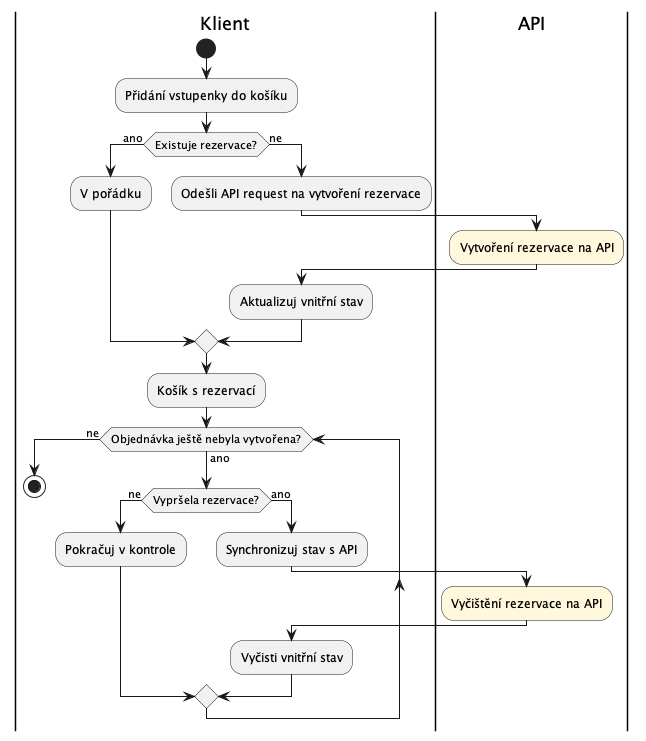

The diagram above was rendered by PlantUML. Its source (embedded in the PNG):
@startuml
|Klient|
start
:Přidání vstupenky do košíku;
if (Existuje rezervace?) then (ano)
  :V pořádku;
else (ne)
|Klient|
  :Odešli API request na vytvoření rezervace;
|API|
#cornsilk:Vytvoření rezervace na API;

|Klient|
  :Aktualizuj vnitřní stav;
endif

:Košík s rezervací;
while (Objednávka ještě nebyla vytvořena?) is (ano)
  if (Vypršela rezervace?) then (ne)
  |Klient|
    :Pokračuj v kontrole;
  else (ano)
    |Klient|
        :Synchronizuj stav s API;
    |API|
        #cornsilk:Vyčištění rezervace na API;
    |Klient|
        :Vyčisti vnitřní stav;
  endif
endwhile (ne)

stop
@enduml